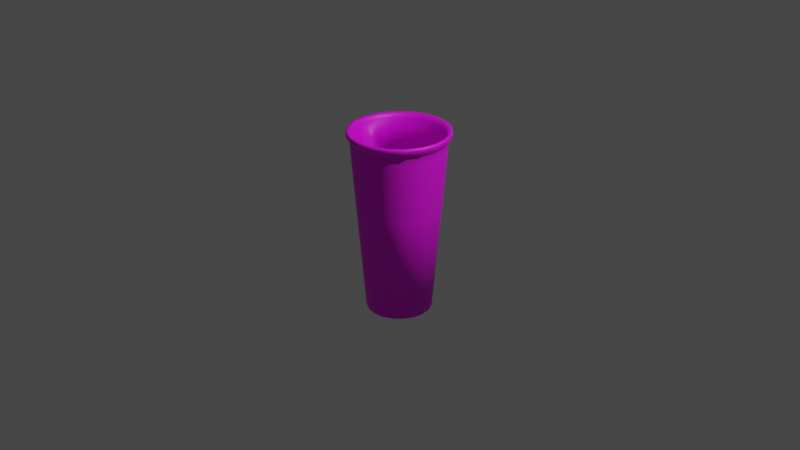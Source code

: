 # Source: cup.blend  (saved by Blender 3.5.10; exported with 4.5.12 LTS)
import bpy
from mathutils import Matrix  # noqa: F401  (used for matrix-valued properties, if any)

bpy.ops.wm.read_factory_settings(use_empty=True)
scene = bpy.context.scene
scene.name = 'Scene'

# ---- collections
col_collection = bpy.data.collections.new('Collection'); scene.collection.children.link(col_collection)

# ---- images (referenced by path relative to the original .blend; pixels are not part of the script)
import os
ASSET_DIR = os.environ.get("B2B_ASSET_DIR", "")  # directory of the original .blend (textures are referenced by path, not embedded)
HERE = os.path.dirname(os.path.abspath(__file__))  # packed textures are extracted next to this script under _unpacked/

def load_image(name, relpath, width, height, colorspace="sRGB"):
    """Load a texture the original file referenced (path relative to the .blend, or extracted next to this script)."""
    p = next((c for c in (os.path.join(HERE, relpath), os.path.join(ASSET_DIR, relpath)) if relpath and os.path.exists(c)), "")
    if p:
        img = bpy.data.images.load(p, check_existing=True)
        img.name = name
    else:  # same state as the original file: an image datablock whose file is absent (Cycles renders it pink)
        img = bpy.data.images.new(name, width, height)
        img.source = "FILE"
        img.filepath = "//" + (relpath or name)
    img.colorspace_settings.name = colorspace
    return img
img_srpepper_png = load_image('srPepper.png', 'Web-S2/Img/srPepper.png', 1024, 1024, 'sRGB')

# ---- materials (node trees are filled in below, after node groups)
mat_material_001 = bpy.data.materials.new('Material.001')
mat_material_001.use_transparent_shadow = False
mat_material_002 = bpy.data.materials.new('Material.002')
mat_material_002.use_transparent_shadow = False

# ---- material node trees
mat_material_001.use_nodes = True; mat_material_001.node_tree.nodes.clear()
_N = mat_material_001.node_tree.nodes; _L = mat_material_001.node_tree.links
n0 = _N.new('ShaderNodeBsdfPrincipled'); n0.name = 'Principled BSDF'; n0.location = (10, 300)
n0.distribution = 'GGX'
n0.subsurface_method = 'RANDOM_WALK_SKIN'
n0.inputs[2].default_value = 0.7364
n0.inputs[3].default_value = 1.45
n0.inputs[27].default_value = (0.0, 0.0, 0.0, 1.0)
n0.inputs[28].default_value = 1.0
n1 = _N.new('ShaderNodeOutputMaterial'); n1.name = 'Material Output'; n1.location = (300, 300)
n2 = _N.new('ShaderNodeTexImage'); n2.name = 'Image Texture'; n2.location = (-280, 280)
n2.image = img_srpepper_png
_L.new(n0.outputs[0], n1.inputs[0])
_L.new(n2.outputs[0], n0.inputs[0])
n1.is_active_output = True
mat_material_002.use_nodes = True; mat_material_002.node_tree.nodes.clear()
_N = mat_material_002.node_tree.nodes; _L = mat_material_002.node_tree.links
n0 = _N.new('ShaderNodeBsdfPrincipled'); n0.name = 'Principled BSDF'; n0.location = (10, 300)
n0.distribution = 'GGX'
n0.subsurface_method = 'RANDOM_WALK_SKIN'
n0.inputs[3].default_value = 1.45
n0.inputs[27].default_value = (0.0, 0.0, 0.0, 1.0)
n0.inputs[28].default_value = 1.0
n1 = _N.new('ShaderNodeOutputMaterial'); n1.name = 'Material Output'; n1.location = (300, 300)
n2 = _N.new('ShaderNodeTexImage'); n2.name = 'Image Texture'; n2.location = (-280, 280)
n2.image = img_srpepper_png
_L.new(n0.outputs[0], n1.inputs[0])
_L.new(n2.outputs[0], n0.inputs[0])
n1.is_active_output = True

# ---- world
world_world = bpy.data.worlds.new('World'); scene.world = world_world
world_world.use_nodes = True; world_world.node_tree.nodes.clear()
_N = world_world.node_tree.nodes; _L = world_world.node_tree.links
n0 = _N.new('ShaderNodeOutputWorld'); n0.name = 'World Output'; n0.location = (300, 300)
n1 = _N.new('ShaderNodeBackground'); n1.name = 'Background'; n1.location = (10, 300)
n1.inputs[0].default_value = (0.05088, 0.05088, 0.05088, 1.0)
_L.new(n1.outputs[0], n0.inputs[0])
n0.is_active_output = True
world_world.color = (0.05088, 0.05088, 0.05088)
world_world.use_sun_shadow = False
world_world.sun_shadow_jitter_overblur = 0.0

# ---- cameras
cam_camera = bpy.data.cameras.new('Camera')
cam_camera.clip_end = 100.0
cam_camera.ortho_scale = 7.314

# ---- lights
light_light = bpy.data.lights.new('Light', 'POINT')
light_light.transmission_factor = 0.0
light_light.energy = 1000.0
light_light.shadow_soft_size = 0.1
light_light.shadow_maximum_resolution = 0.006
light_light.use_absolute_resolution = True

# ---- meshes
me_plane = bpy.data.meshes.new('Plane')
me_plane.from_pydata([(0.0, 0.6191, 0.0), (0.4652, 0.7185, 3.076e-10), (0.4947, 0.7474, 0.0), (0.5244, 0.7471, 0.0), (0.5275, 0.7275, 0.0), (0.5208, 0.7061, 0.0), (0.495, 0.6793, 0.0), (0.4878, 0.6642, 0.0), (0.4834, 0.6127, 0.0), (0.4801, 0.5696, 0.0), (0.4359, 0.1363, 0.0), (0.3439, -0.7574, 0.0), (0.0, -0.8491, 0.0), (0.0, 0.6191, 0.0), (0.4424, 0.7185, -0.1437), (0.4705, 0.7474, -0.1529), (0.4987, 0.7471, -0.162), (0.5017, 0.7275, -0.163), (0.4953, 0.7061, -0.1609), (0.4707, 0.6793, -0.1529), (0.4639, 0.6642, -0.1507), (0.4597, 0.6127, -0.1494), (0.4566, 0.5696, -0.1484), (0.4145, 0.1363, -0.1347), (0.327, -0.7574, -0.1063), (0.0, -0.8491, 0.0), (0.0, 0.6191, 0.0), (0.3763, 0.7185, -0.2734), (0.4002, 0.7474, -0.2908), (0.4243, 0.7471, -0.3082), (0.4268, 0.7275, -0.3101), (0.4213, 0.7061, -0.3061), (0.4004, 0.6793, -0.2909), (0.3946, 0.6642, -0.2867), (0.3911, 0.6127, -0.2841), (0.3884, 0.5696, -0.2822), (0.3526, 0.1363, -0.2562), (0.2782, -0.7574, -0.2021), (0.0, -0.8491, 0.0), (0.0, 0.6191, 0.0), (0.2734, 0.7185, -0.3763), (0.2908, 0.7474, -0.4002), (0.3082, 0.7471, -0.4243), (0.3101, 0.7275, -0.4268), (0.3061, 0.7061, -0.4213), (0.2909, 0.6793, -0.4004), (0.2867, 0.6642, -0.3946), (0.2841, 0.6127, -0.3911), (0.2822, 0.5696, -0.3884), (0.2562, 0.1363, -0.3526), (0.2021, -0.7574, -0.2782), (0.0, -0.8491, 0.0), (0.0, 0.6191, 0.0), (0.1437, 0.7185, -0.4424), (0.1529, 0.7474, -0.4705), (0.162, 0.7471, -0.4987), (0.163, 0.7275, -0.5017), (0.1609, 0.7061, -0.4953), (0.1529, 0.6793, -0.4707), (0.1507, 0.6642, -0.4639), (0.1494, 0.6127, -0.4597), (0.1484, 0.5696, -0.4566), (0.1347, 0.1363, -0.4145), (0.1063, -0.7574, -0.327), (0.0, -0.8491, 0.0), (0.0, 0.6191, 0.0), (-1.97e-08, 0.7185, -0.4652), (-2.162e-08, 0.7474, -0.4947), (-2.292e-08, 0.7471, -0.5244), (-2.306e-08, 0.7275, -0.5275), (-2.276e-08, 0.7061, -0.5208), (-2.164e-08, 0.6793, -0.495), (-2.132e-08, 0.6642, -0.4878), (-2.113e-08, 0.6127, -0.4834), (-2.099e-08, 0.5696, -0.4801), (-1.905e-08, 0.1363, -0.4359), (-1.503e-08, -0.7574, -0.3439), (0.0, -0.8491, 0.0), (0.0, 0.6191, 0.0), (-0.1437, 0.7185, -0.4424), (-0.1529, 0.7474, -0.4705), (-0.162, 0.7471, -0.4987), (-0.163, 0.7275, -0.5017), (-0.1609, 0.7061, -0.4953), (-0.1529, 0.6793, -0.4707), (-0.1507, 0.6642, -0.4639), (-0.1494, 0.6127, -0.4597), (-0.1484, 0.5696, -0.4566), (-0.1347, 0.1363, -0.4145), (-0.1063, -0.7574, -0.327), (0.0, -0.8491, 0.0), (0.0, 0.6191, 0.0), (-0.2734, 0.7185, -0.3763), (-0.2908, 0.7474, -0.4002), (-0.3082, 0.7471, -0.4243), (-0.3101, 0.7275, -0.4268), (-0.3061, 0.7061, -0.4213), (-0.2909, 0.6793, -0.4004), (-0.2867, 0.6642, -0.3946), (-0.2841, 0.6127, -0.3911), (-0.2822, 0.5696, -0.3884), (-0.2562, 0.1363, -0.3526), (-0.2021, -0.7574, -0.2782), (0.0, -0.8491, 0.0), (0.0, 0.6191, 0.0), (-0.3763, 0.7185, -0.2734), (-0.4002, 0.7474, -0.2908), (-0.4243, 0.7471, -0.3082), (-0.4268, 0.7275, -0.3101), (-0.4213, 0.7061, -0.3061), (-0.4004, 0.6793, -0.2909), (-0.3946, 0.6642, -0.2867), (-0.3911, 0.6127, -0.2841), (-0.3884, 0.5696, -0.2822), (-0.3526, 0.1363, -0.2562), (-0.2782, -0.7574, -0.2021), (0.0, -0.8491, 0.0), (-0.4424, 0.7185, -0.1437), (-0.4705, 0.7474, -0.1529), (-0.4987, 0.7471, -0.162), (-0.5017, 0.7275, -0.163), (-0.4953, 0.7061, -0.1609), (-0.4707, 0.6793, -0.1529), (-0.4639, 0.6642, -0.1507), (-0.4597, 0.6127, -0.1494), (-0.4566, 0.5696, -0.1484), (-0.4145, 0.1363, -0.1347), (-0.327, -0.7574, -0.1063), (0.3112, -0.7574, -4.808e-11), (-0.4652, 0.7185, 4.097e-08), (-0.4947, 0.7474, 4.325e-08), (-0.5244, 0.7471, 4.584e-08), (-0.5275, 0.7275, 4.612e-08), (-0.5208, 0.7061, 4.553e-08), (-0.495, 0.6793, 4.327e-08), (-0.4878, 0.6642, 4.264e-08), (-0.4834, 0.6127, 4.226e-08), (-0.4801, 0.5696, 4.198e-08), (-0.4359, 0.1363, 3.81e-08), (-0.3439, -0.7574, 3.006e-08), (0.296, -0.7574, -0.09618), (-0.4424, 0.7185, 0.1437), (-0.4705, 0.7474, 0.1529), (-0.4987, 0.7471, 0.162), (-0.5017, 0.7275, 0.163), (-0.4953, 0.7061, 0.1609), (-0.4707, 0.6793, 0.1529), (-0.4639, 0.6642, 0.1507), (-0.4597, 0.6127, 0.1494), (-0.4566, 0.5696, 0.1484), (-0.4145, 0.1363, 0.1347), (-0.327, -0.7574, 0.1063), (0.2518, -0.7574, -0.1829), (-0.3763, 0.7185, 0.2734), (-0.4002, 0.7474, 0.2908), (-0.4243, 0.7471, 0.3082), (-0.4268, 0.7275, 0.3101), (-0.4213, 0.7061, 0.3061), (-0.4004, 0.6793, 0.2909), (-0.3946, 0.6642, 0.2867), (-0.3911, 0.6127, 0.2841), (-0.3884, 0.5696, 0.2822), (-0.3526, 0.1363, 0.2562), (-0.2782, -0.7574, 0.2021), (0.1829, -0.7574, -0.2518), (-0.2734, 0.7185, 0.3763), (-0.2908, 0.7474, 0.4002), (-0.3082, 0.7471, 0.4243), (-0.3101, 0.7275, 0.4268), (-0.3061, 0.7061, 0.4213), (-0.2909, 0.6793, 0.4004), (-0.2867, 0.6642, 0.3946), (-0.2841, 0.6127, 0.3911), (-0.2822, 0.5696, 0.3884), (-0.2562, 0.1363, 0.3526), (-0.2021, -0.7574, 0.2782), (0.09618, -0.7574, -0.296), (-0.1437, 0.7185, 0.4424), (-0.1529, 0.7474, 0.4705), (-0.162, 0.7471, 0.4987), (-0.163, 0.7275, 0.5017), (-0.1609, 0.7061, 0.4953), (-0.1529, 0.6793, 0.4707), (-0.1507, 0.6642, 0.4639), (-0.1494, 0.6127, 0.4597), (-0.1484, 0.5696, 0.4566), (-0.1347, 0.1363, 0.4145), (-0.1063, -0.7574, 0.327), (-1.295e-08, -0.7574, -0.3112), (6.179e-09, 0.7185, 0.4652), (5.899e-09, 0.7474, 0.4947), (6.253e-09, 0.7471, 0.5244), (6.291e-09, 0.7275, 0.5275), (6.21e-09, 0.7061, 0.5208), (5.902e-09, 0.6793, 0.495), (5.817e-09, 0.6642, 0.4878), (5.764e-09, 0.6127, 0.4834), (5.726e-09, 0.5696, 0.4801), (5.198e-09, 0.1363, 0.4359), (4.1e-09, -0.7574, 0.3439), (-0.09618, -0.7574, -0.296), (0.1437, 0.7185, 0.4424), (0.1529, 0.7474, 0.4705), (0.162, 0.7471, 0.4987), (0.163, 0.7275, 0.5017), (0.1609, 0.7061, 0.4953), (0.1529, 0.6793, 0.4707), (0.1507, 0.6642, 0.4639), (0.1494, 0.6127, 0.4597), (0.1484, 0.5696, 0.4566), (0.1347, 0.1363, 0.4145), (0.1063, -0.7574, 0.327), (-0.1829, -0.7574, -0.2518), (-0.09618, -0.7574, 0.296), (-0.1829, -0.7574, 0.2518), (0.2734, 0.7185, 0.3763), (0.2908, 0.7474, 0.4002), (0.3082, 0.7471, 0.4243), (0.3101, 0.7275, 0.4268), (0.3061, 0.7061, 0.4213), (0.2909, 0.6793, 0.4004), (0.2867, 0.6642, 0.3946), (0.2841, 0.6127, 0.3911), (0.2822, 0.5696, 0.3884), (0.2562, 0.1363, 0.3526), (0.2021, -0.7574, 0.2782), (0.296, -0.7574, 0.09618), (-0.2518, -0.7574, -0.1829), (-0.2518, -0.7574, 0.1829), (-0.296, -0.7574, 0.09618), (0.3763, 0.7185, 0.2734), (0.4002, 0.7474, 0.2908), (0.4243, 0.7471, 0.3082), (0.4268, 0.7275, 0.3101), (0.4213, 0.7061, 0.3061), (0.4004, 0.6793, 0.2909), (0.3946, 0.6642, 0.2867), (0.3911, 0.6127, 0.2841), (0.3884, 0.5696, 0.2822), (0.3526, 0.1363, 0.2562), (0.2782, -0.7574, 0.2021), (0.2518, -0.7574, 0.1829), (-0.296, -0.7574, -0.09618), (0.1829, -0.7574, 0.2518), (0.4424, 0.7185, 0.1437), (0.4705, 0.7474, 0.1529), (0.4987, 0.7471, 0.162), (0.5017, 0.7275, 0.163), (0.4953, 0.7061, 0.1609), (0.4707, 0.6793, 0.1529), (0.4639, 0.6642, 0.1507), (0.4597, 0.6127, 0.1494), (0.4566, 0.5696, 0.1484), (0.4145, 0.1363, 0.1347), (0.327, -0.7574, 0.1063), (0.09618, -0.7574, 0.296), (-0.3112, -0.7574, 2.716e-08), (4.368e-09, -0.7574, 0.3112), (0.2827, -0.7038, -2.973e-09), (0.2689, -0.7038, -0.08736), (0.2287, -0.7038, -0.1662), (0.1662, -0.7038, -0.2287), (0.08736, -0.7038, -0.2689), (-1.1e-08, -0.7038, -0.2827), (-0.08736, -0.7038, -0.2689), (-0.1662, -0.7038, -0.2287), (-0.08736, -0.7038, 0.2689), (-0.1662, -0.7038, 0.2287), (0.2689, -0.7038, 0.08736), (-0.2287, -0.7038, -0.1662), (-0.2287, -0.7038, 0.1662), (-0.2689, -0.7038, 0.08736), (0.2287, -0.7038, 0.1662), (-0.2689, -0.7038, -0.08736), (0.1662, -0.7038, 0.2287), (0.08736, -0.7038, 0.2689), (-0.2827, -0.7038, 2.174e-08), (4.733e-09, -0.7038, 0.2827), (0.2827, -0.7038, -2.973e-09), (0.2689, -0.7038, -0.08736), (0.2287, -0.7038, -0.1662), (0.1662, -0.7038, -0.2287), (0.08736, -0.7038, -0.2689), (-1.1e-08, -0.7038, -0.2827), (-0.08736, -0.7038, -0.2689), (-0.1662, -0.7038, -0.2287), (-0.08736, -0.7038, 0.2689), (-0.1662, -0.7038, 0.2287), (0.2689, -0.7038, 0.08736), (-0.2287, -0.7038, -0.1662), (-0.2287, -0.7038, 0.1662), (-0.2689, -0.7038, 0.08736), (0.2287, -0.7038, 0.1662), (-0.2689, -0.7038, -0.08736), (0.1662, -0.7038, 0.2287), (0.08736, -0.7038, 0.2689), (-0.2827, -0.7038, 2.174e-08), (4.733e-09, -0.7038, 0.2827), (0.1233, -0.7038, 9.167e-10), (0.1172, -0.7038, -0.03809), (0.09972, -0.7038, -0.07245), (0.07245, -0.7038, -0.09972), (0.03809, -0.7038, -0.1172), (1.57e-09, -0.7038, -0.1233), (-0.03809, -0.7038, -0.1172), (-0.07245, -0.7038, -0.09972), (-0.03809, -0.7038, 0.1172), (-0.07245, -0.7038, 0.09972), (0.1172, -0.7038, 0.03809), (-0.09972, -0.7038, -0.07245), (-0.09972, -0.7038, 0.07245), (-0.1172, -0.7038, 0.03809), (0.09972, -0.7038, 0.07245), (-0.1172, -0.7038, -0.03809), (0.07245, -0.7038, 0.09972), (0.03809, -0.7038, 0.1172), (-0.1233, -0.7038, 1.169e-08), (8.428e-09, -0.7038, 0.1233), (1.346e-08, -0.7038, 8.196e-09), (0.4231, 0.4799, 1.195e-08), (0.4023, 0.4799, -0.1307), (0.3423, 0.4799, -0.2487), (0.2487, 0.4799, -0.3423), (0.1307, 0.4799, -0.4023), (-1.63e-08, 0.4799, -0.4231), (-0.1307, 0.4799, -0.4023), (-0.2487, 0.4799, -0.3423), (-0.3423, 0.4799, -0.2487), (-0.4023, 0.4799, -0.1307), (-0.4231, 0.4799, 4.894e-08), (-0.4023, 0.4799, 0.1307), (-0.3423, 0.4799, 0.2487), (-0.2487, 0.4799, 0.3423), (-0.1307, 0.4799, 0.4023), (7.239e-09, 0.4799, 0.4231), (0.1307, 0.4799, 0.4023), (0.2487, 0.4799, 0.3423), (0.3423, 0.4799, 0.2487), (0.4023, 0.4799, 0.1307), (0.4231, 0.4799, 1.195e-08), (0.4023, 0.4799, -0.1307), (0.3423, 0.4799, -0.2487), (0.2487, 0.4799, -0.3423), (0.1307, 0.4799, -0.4023), (-1.63e-08, 0.4799, -0.4231), (-0.1307, 0.4799, -0.4023), (-0.2487, 0.4799, -0.3423), (-0.3423, 0.4799, -0.2487), (-0.4023, 0.4799, -0.1307), (-0.4231, 0.4799, 4.894e-08), (-0.4023, 0.4799, 0.1307), (-0.3423, 0.4799, 0.2487), (-0.2487, 0.4799, 0.3423), (-0.1307, 0.4799, 0.4023), (7.239e-09, 0.4799, 0.4231), (0.1307, 0.4799, 0.4023), (0.2487, 0.4799, 0.3423), (0.3423, 0.4799, 0.2487), (0.4023, 0.4799, 0.1307), (0.3749, 0.1653, 3.034e-08), (0.3565, 0.1653, -0.1158), (0.3033, 0.1653, -0.2203), (0.2203, 0.1653, -0.3033), (0.1158, 0.1653, -0.3565), (-1.291e-08, 0.1653, -0.3749), (-0.1158, 0.1653, -0.3565), (-0.2203, 0.1653, -0.3033), (-0.3033, 0.1653, -0.2203), (-0.3565, 0.1653, -0.1158), (-0.3749, 0.1653, 6.311e-08), (-0.3565, 0.1653, 0.1158), (-0.3033, 0.1653, 0.2203), (-0.2203, 0.1653, 0.3033), (-0.1158, 0.1653, 0.3565), (7.942e-09, 0.1653, 0.3749), (0.1158, 0.1653, 0.3565), (0.2203, 0.1653, 0.3033), (0.3033, 0.1653, 0.2203), (0.3565, 0.1653, 0.1158), (0.3482, -0.2811, 5.556e-08), (0.3311, -0.2811, -0.1076), (0.2817, -0.2811, -0.2046), (0.2046, -0.2811, -0.2817), (0.1076, -0.2811, -0.3311), (-1.061e-08, -0.2811, -0.3482), (-0.1076, -0.2811, -0.3311), (-0.2046, -0.2811, -0.2817), (-0.2817, -0.2811, -0.2046), (-0.3311, -0.2811, -0.1076), (-0.3482, -0.2811, 8.599e-08), (-0.3311, -0.2811, 0.1076), (-0.2817, -0.2811, 0.2046), (-0.2046, -0.2811, 0.2817), (-0.1076, -0.2811, 0.3311), (8.756e-09, -0.2811, 0.3482), (0.1076, -0.2811, 0.3311), (0.2046, -0.2811, 0.2817), (0.2817, -0.2811, 0.2046), (0.3311, -0.2811, 0.1076), (0.2924, -0.5949, 7.5e-08), (0.2781, -0.5949, -0.09036), (0.2366, -0.5949, -0.1719), (0.1719, -0.5949, -0.2366), (0.09036, -0.5949, -0.2781), (-5.336e-09, -0.5949, -0.2924), (-0.09036, -0.5949, -0.2781), (-0.1719, -0.5949, -0.2366), (-0.2366, -0.5949, -0.1719), (-0.2781, -0.5949, -0.09036), (-0.2924, -0.5949, 1.006e-07), (-0.2781, -0.5949, 0.09036), (-0.2366, -0.5949, 0.1719), (-0.1719, -0.5949, 0.2366), (-0.09036, -0.5949, 0.2781), (1.093e-08, -0.5949, 0.2924), (0.09036, -0.5949, 0.2781), (0.1719, -0.5949, 0.2366), (0.2366, -0.5949, 0.1719), (0.2781, -0.5949, 0.09036), (0.252, -0.6607, -0.03122), (0.2394, -0.6607, -0.1105), (0.203, -0.6607, -0.182), (0.1462, -0.6607, -0.2388), (0.07468, -0.6607, -0.2753), (-0.00461, -0.6607, -0.2878), (-0.0839, -0.6607, -0.2753), (-0.1554, -0.6607, -0.2388), (-0.2122, -0.6607, -0.182), (-0.2487, -0.6607, -0.1105), (-0.2612, -0.6607, -0.03122), (-0.2487, -0.6607, 0.04808), (-0.2122, -0.6607, 0.1196), (-0.1554, -0.6607, 0.1764), (-0.0839, -0.6607, 0.2128), (-0.00461, -0.6607, 0.2254), (0.07468, -0.6607, 0.2128), (0.1462, -0.6607, 0.1764), (0.203, -0.6607, 0.1196), (0.2394, -0.6607, 0.04808), (0.1716, -0.6607, -0.03122), (0.163, -0.6607, -0.08566), (0.1379, -0.6607, -0.1348), (0.09895, -0.6607, -0.1738), (0.04983, -0.6607, -0.1988), (-0.00461, -0.6607, -0.2074), (-0.05905, -0.6607, -0.1988), (-0.1082, -0.6607, -0.1738), (-0.1471, -0.6607, -0.1348), (-0.1722, -0.6607, -0.08566), (-0.1808, -0.6607, -0.03122), (-0.1722, -0.6607, 0.02323), (-0.1471, -0.6607, 0.07234), (-0.1082, -0.6607, 0.1113), (-0.05905, -0.6607, 0.1363), (-0.00461, -0.6607, 0.145), (0.04983, -0.6607, 0.1363), (0.09895, -0.6607, 0.1113), (0.1379, -0.6607, 0.07234), (0.163, -0.6607, 0.02323), (-0.00461, -0.6607, -0.03122)], [], [(0, 12, 25, 13), (13, 25, 38, 26), (26, 38, 51, 39), (39, 51, 64, 52), (52, 64, 77, 65), (65, 77, 90, 78), (78, 90, 103, 91), (91, 103, 116, 104), (24, 37, 152, 140), (127, 139, 256, 242), (225, 240, 241, 243), (63, 76, 188, 176), (163, 175, 214, 228), (102, 115, 227, 212), (199, 211, 255, 257), (37, 50, 164, 152), (139, 151, 229, 256), (240, 254, 226, 241), (175, 187, 213, 214), (76, 89, 200, 188), (2, 1, 14, 15), (15, 14, 27, 28), (28, 27, 40, 41), (41, 40, 53, 54), (54, 53, 66, 67), (67, 66, 79, 80), (80, 79, 92, 93), (93, 92, 105, 106), (106, 105, 117, 118), (118, 117, 129, 130), (130, 129, 141, 142), (142, 141, 153, 154), (154, 153, 165, 166), (166, 165, 177, 178), (178, 177, 189, 190), (190, 189, 201, 202), (202, 201, 215, 216), (216, 215, 230, 231), (231, 230, 244, 245), (245, 244, 1, 2), (3, 2, 15, 16), (16, 15, 28, 29), (29, 28, 41, 42), (42, 41, 54, 55), (55, 54, 67, 68), (68, 67, 80, 81), (81, 80, 93, 94), (94, 93, 106, 107), (107, 106, 118, 119), (119, 118, 130, 131), (131, 130, 142, 143), (143, 142, 154, 155), (155, 154, 166, 167), (167, 166, 178, 179), (179, 178, 190, 191), (191, 190, 202, 203), (203, 202, 216, 217), (217, 216, 231, 232), (232, 231, 245, 246), (246, 245, 2, 3), (4, 3, 16, 17), (17, 16, 29, 30), (30, 29, 42, 43), (43, 42, 55, 56), (56, 55, 68, 69), (69, 68, 81, 82), (82, 81, 94, 95), (95, 94, 107, 108), (108, 107, 119, 120), (120, 119, 131, 132), (132, 131, 143, 144), (144, 143, 155, 156), (156, 155, 167, 168), (168, 167, 179, 180), (180, 179, 191, 192), (192, 191, 203, 204), (204, 203, 217, 218), (218, 217, 232, 233), (233, 232, 246, 247), (247, 246, 3, 4), (5, 4, 17, 18), (18, 17, 30, 31), (31, 30, 43, 44), (44, 43, 56, 57), (57, 56, 69, 70), (70, 69, 82, 83), (83, 82, 95, 96), (96, 95, 108, 109), (109, 108, 120, 121), (121, 120, 132, 133), (133, 132, 144, 145), (145, 144, 156, 157), (157, 156, 168, 169), (169, 168, 180, 181), (181, 180, 192, 193), (193, 192, 204, 205), (205, 204, 218, 219), (219, 218, 233, 234), (234, 233, 247, 248), (248, 247, 4, 5), (6, 5, 18, 19), (19, 18, 31, 32), (32, 31, 44, 45), (45, 44, 57, 58), (58, 57, 70, 71), (71, 70, 83, 84), (84, 83, 96, 97), (97, 96, 109, 110), (110, 109, 121, 122), (122, 121, 133, 134), (134, 133, 145, 146), (146, 145, 157, 158), (158, 157, 169, 170), (170, 169, 181, 182), (182, 181, 193, 194), (194, 193, 205, 206), (206, 205, 219, 220), (220, 219, 234, 235), (235, 234, 248, 249), (249, 248, 5, 6), (7, 6, 19, 20), (20, 19, 32, 33), (33, 32, 45, 46), (46, 45, 58, 59), (59, 58, 71, 72), (72, 71, 84, 85), (85, 84, 97, 98), (98, 97, 110, 111), (111, 110, 122, 123), (123, 122, 134, 135), (135, 134, 146, 147), (147, 146, 158, 159), (159, 158, 170, 171), (171, 170, 182, 183), (183, 182, 194, 195), (195, 194, 206, 207), (207, 206, 220, 221), (221, 220, 235, 236), (236, 235, 249, 250), (250, 249, 6, 7), (8, 7, 20, 21), (21, 20, 33, 34), (34, 33, 46, 47), (47, 46, 59, 60), (60, 59, 72, 73), (73, 72, 85, 86), (86, 85, 98, 99), (99, 98, 111, 112), (112, 111, 123, 124), (124, 123, 135, 136), (136, 135, 147, 148), (148, 147, 159, 160), (160, 159, 171, 172), (172, 171, 183, 184), (184, 183, 195, 196), (196, 195, 207, 208), (208, 207, 221, 222), (222, 221, 236, 237), (237, 236, 250, 251), (251, 250, 7, 8), (9, 8, 21, 22), (22, 21, 34, 35), (35, 34, 47, 48), (48, 47, 60, 61), (61, 60, 73, 74), (74, 73, 86, 87), (87, 86, 99, 100), (100, 99, 112, 113), (113, 112, 124, 125), (125, 124, 136, 137), (137, 136, 148, 149), (149, 148, 160, 161), (161, 160, 172, 173), (173, 172, 184, 185), (185, 184, 196, 197), (197, 196, 208, 209), (209, 208, 222, 223), (223, 222, 237, 238), (238, 237, 251, 252), (252, 251, 8, 9), (10, 9, 22, 23), (23, 22, 35, 36), (36, 35, 48, 49), (49, 48, 61, 62), (62, 61, 74, 75), (75, 74, 87, 88), (88, 87, 100, 101), (101, 100, 113, 114), (114, 113, 125, 126), (126, 125, 137, 138), (138, 137, 149, 150), (150, 149, 161, 162), (162, 161, 173, 174), (174, 173, 185, 186), (186, 185, 197, 198), (198, 197, 209, 210), (210, 209, 223, 224), (224, 223, 238, 239), (239, 238, 252, 253), (253, 252, 9, 10), (11, 10, 23, 24), (24, 23, 36, 37), (37, 36, 49, 50), (50, 49, 62, 63), (63, 62, 75, 76), (76, 75, 88, 89), (89, 88, 101, 102), (102, 101, 114, 115), (115, 114, 126, 127), (127, 126, 138, 139), (139, 138, 150, 151), (151, 150, 162, 163), (163, 162, 174, 175), (175, 174, 186, 187), (187, 186, 198, 199), (199, 198, 210, 211), (211, 210, 224, 225), (225, 224, 239, 240), (240, 239, 253, 254), (254, 253, 10, 11), (187, 199, 257, 213), (89, 102, 212, 200), (254, 11, 128, 226), (151, 163, 228, 229), (50, 63, 176, 164), (211, 225, 243, 255), (115, 127, 242, 227), (11, 24, 140, 128), (176, 188, 263, 262), (242, 256, 276, 273), (200, 212, 265, 264), (226, 128, 258, 268), (214, 213, 266, 267), (227, 242, 273, 269), (243, 241, 272, 274), (164, 176, 262, 261), (256, 229, 271, 276), (212, 227, 269, 265), (228, 214, 267, 270), (229, 228, 270, 271), (213, 257, 277, 266), (128, 140, 259, 258), (257, 255, 275, 277), (140, 152, 260, 259), (255, 243, 274, 275), (152, 164, 261, 260), (188, 200, 264, 263), (241, 226, 268, 272), (258, 259, 279, 278), (265, 269, 289, 285), (275, 274, 294, 295), (260, 261, 281, 280), (273, 276, 296, 293), (272, 268, 288, 292), (262, 263, 283, 282), (271, 270, 290, 291), (264, 265, 285, 284), (267, 266, 286, 287), (269, 273, 293, 289), (277, 275, 295, 297), (259, 260, 280, 279), (276, 271, 291, 296), (274, 272, 292, 294), (261, 262, 282, 281), (270, 267, 287, 290), (268, 258, 278, 288), (263, 264, 284, 283), (266, 277, 297, 286), (297, 295, 315, 317), (279, 280, 300, 299), (296, 291, 311, 316), (294, 292, 312, 314), (281, 282, 302, 301), (290, 287, 307, 310), (288, 278, 298, 308), (283, 284, 304, 303), (286, 297, 317, 306), (278, 279, 299, 298), (285, 289, 309, 305), (295, 294, 314, 315), (280, 281, 301, 300), (293, 296, 316, 313), (292, 288, 308, 312), (282, 283, 303, 302), (291, 290, 310, 311), (284, 285, 305, 304), (287, 286, 306, 307), (289, 293, 313, 309), (307, 306, 318), (309, 313, 318), (317, 315, 318), (299, 300, 318), (316, 311, 318), (314, 312, 318), (301, 302, 318), (310, 307, 318), (308, 298, 318), (303, 304, 318), (306, 317, 318), (298, 299, 318), (305, 309, 318), (315, 314, 318), (300, 301, 318), (313, 316, 318), (312, 308, 318), (302, 303, 318), (311, 310, 318), (304, 305, 318), (141, 129, 329, 330), (201, 189, 334, 335), (53, 40, 322, 323), (105, 92, 326, 327), (165, 153, 331, 332), (1, 244, 338, 319), (40, 27, 321, 322), (244, 230, 337, 338), (92, 79, 325, 326), (129, 117, 328, 329), (189, 177, 333, 334), (27, 14, 320, 321), (230, 215, 336, 337), (79, 66, 324, 325), (153, 141, 330, 331), (215, 201, 335, 336), (117, 105, 327, 328), (14, 1, 319, 320), (177, 165, 332, 333), (66, 53, 323, 324), (329, 328, 348, 349), (322, 321, 341, 342), (337, 336, 356, 357), (330, 329, 349, 350), (323, 322, 342, 343), (338, 337, 357, 358), (331, 330, 350, 351), (324, 323, 343, 344), (319, 338, 358, 339), (332, 331, 351, 352), (325, 324, 344, 345), (333, 332, 352, 353), (326, 325, 345, 346), (334, 333, 353, 354), (327, 326, 346, 347), (320, 319, 339, 340), (335, 334, 354, 355), (328, 327, 347, 348), (321, 320, 340, 341), (336, 335, 355, 356), (346, 345, 365, 366), (354, 353, 373, 374), (347, 346, 366, 367), (340, 339, 359, 360), (355, 354, 374, 375), (348, 347, 367, 368), (341, 340, 360, 361), (356, 355, 375, 376), (349, 348, 368, 369), (342, 341, 361, 362), (357, 356, 376, 377), (350, 349, 369, 370), (343, 342, 362, 363), (358, 357, 377, 378), (351, 350, 370, 371), (344, 343, 363, 364), (339, 358, 378, 359), (352, 351, 371, 372), (345, 344, 364, 365), (353, 352, 372, 373), (363, 362, 382, 383), (378, 377, 397, 398), (371, 370, 390, 391), (364, 363, 383, 384), (359, 378, 398, 379), (372, 371, 391, 392), (365, 364, 384, 385), (373, 372, 392, 393), (366, 365, 385, 386), (374, 373, 393, 394), (367, 366, 386, 387), (360, 359, 379, 380), (375, 374, 394, 395), (368, 367, 387, 388), (361, 360, 380, 381), (376, 375, 395, 396), (369, 368, 388, 389), (362, 361, 381, 382), (377, 376, 396, 397), (370, 369, 389, 390), (390, 389, 409, 410), (383, 382, 402, 403), (398, 397, 417, 418), (391, 390, 410, 411), (384, 383, 403, 404), (379, 398, 418, 399), (392, 391, 411, 412), (385, 384, 404, 405), (393, 392, 412, 413), (386, 385, 405, 406), (394, 393, 413, 414), (387, 386, 406, 407), (380, 379, 399, 400), (395, 394, 414, 415), (388, 387, 407, 408), (381, 380, 400, 401), (396, 395, 415, 416), (389, 388, 408, 409), (382, 381, 401, 402), (397, 396, 416, 417), (407, 406, 426, 427), (400, 399, 419, 420), (415, 414, 434, 435), (408, 407, 427, 428), (401, 400, 420, 421), (416, 415, 435, 436), (409, 408, 428, 429), (402, 401, 421, 422), (417, 416, 436, 437), (410, 409, 429, 430), (403, 402, 422, 423), (418, 417, 437, 438), (411, 410, 430, 431), (404, 403, 423, 424), (399, 418, 438, 419), (412, 411, 431, 432), (405, 404, 424, 425), (413, 412, 432, 433), (406, 405, 425, 426), (414, 413, 433, 434), (424, 423, 443, 444), (419, 438, 458, 439), (432, 431, 451, 452), (425, 424, 444, 445), (433, 432, 452, 453), (426, 425, 445, 446), (434, 433, 453, 454), (427, 426, 446, 447), (420, 419, 439, 440), (435, 434, 454, 455), (428, 427, 447, 448), (421, 420, 440, 441), (436, 435, 455, 456), (429, 428, 448, 449), (422, 421, 441, 442), (437, 436, 456, 457), (430, 429, 449, 450), (423, 422, 442, 443), (438, 437, 457, 458), (431, 430, 450, 451), (441, 440, 459), (456, 455, 459), (449, 448, 459), (442, 441, 459), (457, 456, 459), (450, 449, 459), (443, 442, 459), (458, 457, 459), (451, 450, 459), (444, 443, 459), (439, 458, 459), (452, 451, 459), (445, 444, 459), (453, 452, 459), (446, 445, 459), (454, 453, 459), (447, 446, 459), (440, 439, 459), (455, 454, 459), (448, 447, 459)])
me_plane.polygons.foreach_set('use_smooth', [True] * 468)
me_plane.polygons.foreach_set('material_index', [1, 1, 1, 1, 1, 1, 1, 1, 1, 1, 1, 1, 1, 1, 1, 1, 1, 1, 1, 1, 1, 1, 1, 1, 1, 1, 1, 1, 1, 1, 1, 1, 1, 1, 1, 1, 1, 1, 1, 1, 1, 1, 1, 1, 1, 1, 1, 1, 1, 1, 1, 1, 1, 1, 1, 1, 1, 1, 1, 1, 1, 1, 1, 1, 1, 1, 1, 1, 1, 1, 1, 1, 1, 1, 1, 1, 1, 1, 1, 1, 1, 1, 1, 1, 1, 1, 1, 1, 1, 1, 1, 1, 1, 1, 1, 1, 1, 1, 1, 1, 1, 1, 1, 1, 1, 1, 1, 1, 1, 1, 1, 1, 1, 1, 1, 1, 1, 1, 1, 1, 0, 0, 0, 0, 0, 0, 0, 0, 0, 0, 0, 0, 0, 0, 0, 0, 0, 0, 0, 0, 0, 0, 0, 0, 0, 0, 0, 0, 0, 0, 0, 0, 0, 0, 0, 0, 0, 0, 0, 0, 0, 0, 0, 0, 0, 0, 0, 0, 0, 0, 0, 0, 0, 0, 0, 0, 0, 0, 0, 0, 0, 0, 0, 0, 0, 0, 0, 0, 0, 0, 0, 0, 0, 0, 0, 0, 0, 0, 0, 0, 0, 0, 0, 0, 0, 0, 0, 0, 0, 0, 0, 0, 0, 0, 0, 0, 0, 0, 0, 0, 1, 1, 1, 1, 1, 1, 1, 1, 1, 1, 1, 1, 1, 1, 1, 1, 1, 1, 1, 1, 1, 1, 1, 1, 1, 1, 1, 1, 1, 1, 1, 1, 1, 1, 1, 1, 1, 1, 1, 1, 1, 1, 1, 1, 1, 1, 1, 1, 1, 1, 1, 1, 1, 1, 1, 1, 1, 1, 1, 1, 1, 1, 1, 1, 1, 1, 1, 1, 1, 1, 1, 1, 1, 1, 1, 1, 1, 1, 1, 1, 1, 1, 1, 1, 1, 1, 1, 1, 1, 1, 1, 1, 1, 1, 1, 1, 1, 1, 1, 1, 1, 1, 1, 1, 1, 1, 1, 1, 1, 1, 1, 1, 1, 1, 1, 1, 1, 1, 1, 1, 1, 1, 1, 1, 1, 1, 1, 1, 1, 1, 1, 1, 1, 1, 1, 1, 1, 1, 1, 1, 1, 1, 1, 1, 1, 1, 1, 1, 1, 1, 1, 1, 1, 1, 1, 1, 1, 1, 1, 1, 1, 1, 1, 1, 1, 1, 1, 1, 1, 1, 1, 1, 1, 1, 1, 1, 1, 1, 1, 1, 1, 1, 1, 1, 1, 1, 1, 1, 1, 1, 1, 1, 1, 1, 1, 1, 1, 1, 1, 1, 1, 1, 1, 1, 1, 1, 1, 1, 1, 1, 1, 1, 1, 1, 1, 1, 1, 1, 1, 1, 1, 1, 1, 1, 1, 1, 1, 1, 1, 1, 1, 1, 1, 1, 1, 1, 1, 1, 1, 1, 1, 1, 1, 1, 1, 1, 1, 1])
_uv = me_plane.uv_layers.new(name='UVMap')
_uv.uv.foreach_set('vector', [0.7875, 0.1774, 0.7875, 0.1774, 0.7875, 0.1774, 0.7875, 0.1774, 0.7875, 0.1774, 0.7875, 0.1774, 0.7875, 0.1774, 0.7875, 0.1774, 0.7875, 0.1774, 0.7875, 0.1774, 0.7875, 0.1774, 0.7875, 0.1774, 0.7875, 0.1774, 0.7875, 0.1774, 0.7875, 0.1774, 0.7875, 0.1774, 0.7875, 0.1774, 0.7875, 0.1774, 0.7875, 0.1774, 0.7875, 0.1774, 0.7875, 0.1774, 0.7875, 0.1774, 0.7875, 0.1774, 0.7875, 0.1774, 0.7875, 0.1774, 0.7875, 0.1774, 0.7875, 0.1774, 0.7875, 0.1774, 0.7875, 0.1774, 0.7875, 0.1774, 0.7875, 0.1774, 0.7875, 0.1774, 0.7875, 0.1774, 0.7875, 0.1774, 0.7875, 0.1774, 0.7875, 0.1774, 0.7875, 0.1774, 0.7875, 0.1774, 0.7875, 0.1774, 0.7875, 0.1774, 0.7875, 0.1774, 0.7875, 0.1774, 0.7875, 0.1774, 0.7875, 0.1774, 0.7875, 0.1774, 0.7875, 0.1774, 0.7875, 0.1774, 0.7875, 0.1774, 0.7875, 0.1774, 0.7875, 0.1774, 0.7875, 0.1774, 0.7875, 0.1774, 0.7875, 0.1774, 0.7875, 0.1774, 0.7875, 0.1774, 0.7875, 0.1774, 0.7875, 0.1774, 0.7875, 0.1774, 0.7875, 0.1774, 0.7875, 0.1774, 0.7875, 0.1774, 0.7875, 0.1774, 0.7875, 0.1774, 0.7875, 0.1774, 0.7875, 0.1774, 0.7875, 0.1774, 0.7875, 0.1774, 0.7875, 0.1774, 0.7875, 0.1774, 0.7875, 0.1774, 0.7875, 0.1774, 0.7875, 0.1774, 0.7875, 0.1774, 0.7875, 0.1774, 0.7875, 0.1774, 0.7875, 0.1774, 0.7875, 0.1774, 0.7875, 0.1774, 0.7875, 0.1774, 0.7875, 0.1774, 0.7875, 0.1774, 0.7875, 0.1774, 0.7875, 0.1774, 0.7875, 0.1774, 0.7875, 0.1774, 0.7875, 0.1774, 0.7875, 0.1774, 0.7875, 0.1774, 0.7875, 0.1774, 0.7875, 0.1774, 0.7875, 0.1774, 0.7875, 0.1774, 0.7875, 0.1774, 0.7875, 0.1774, 0.7875, 0.1774, 0.7875, 0.1774, 0.7875, 0.1774, 0.7875, 0.1774, 0.7875, 0.1774, 0.7875, 0.1774, 0.7875, 0.1774, 0.7875, 0.1774, 0.7875, 0.1774, 0.7875, 0.1774, 0.7875, 0.1774, 0.7875, 0.1774, 0.7875, 0.1774, 0.7875, 0.1774, 0.7875, 0.1774, 0.7875, 0.1774, 0.7875, 0.1774, 0.7875, 0.1774, 0.7875, 0.1774, 0.7875, 0.1774, 0.7875, 0.1774, 0.7875, 0.1774, 0.7875, 0.1774, 0.7875, 0.1774, 0.7875, 0.1774, 0.7875, 0.1774, 0.7875, 0.1774, 0.7875, 0.1774, 0.7875, 0.1774, 0.7875, 0.1774, 0.7875, 0.1774, 0.7875, 0.1774, 0.7875, 0.1774, 0.7875, 0.1774, 0.7875, 0.1774, 0.7875, 0.1774, 0.7875, 0.1774, 0.7875, 0.1774, 0.7875, 0.1774, 0.7875, 0.1774, 0.7875, 0.1774, 0.7875, 0.1774, 0.7875, 0.1774, 0.7875, 0.1774, 0.7875, 0.1774, 0.7875, 0.1774, 0.7875, 0.1774, 0.7875, 0.1774, 0.7875, 0.1774, 0.7875, 0.1774, 0.7875, 0.1774, 0.7875, 0.1774, 0.7875, 0.1774, 0.7875, 0.1774, 0.7875, 0.1774, 0.7875, 0.1774, 0.7875, 0.1774, 0.7875, 0.1774, 0.7875, 0.1774, 0.7875, 0.1774, 0.7875, 0.1774, 0.7875, 0.1774, 0.7875, 0.1774, 0.7875, 0.1774, 0.7875, 0.1774, 0.7875, 0.1774, 0.7875, 0.1774, 0.7875, 0.1774, 0.7875, 0.1774, 0.7875, 0.1774, 0.7875, 0.1774, 0.7875, 0.1774, 0.7875, 0.1774, 0.7875, 0.1774, 0.7875, 0.1774, 0.7875, 0.1774, 0.7875, 0.1774, 0.7875, 0.1774, 0.7875, 0.1774, 0.7875, 0.1774, 0.7875, 0.1774, 0.7875, 0.1774, 0.7875, 0.1774, 0.7875, 0.1774, 0.7875, 0.1774, 0.7875, 0.1774, 0.7875, 0.1774, 0.7875, 0.1774, 0.7875, 0.1774, 0.7875, 0.1774, 0.7875, 0.1774, 0.7875, 0.1774, 0.7875, 0.1774, 0.7875, 0.1774, 0.7875, 0.1774, 0.7875, 0.1774, 0.7875, 0.1774, 0.7875, 0.1774, 0.7875, 0.1774, 0.7875, 0.1774, 0.7875, 0.1774, 0.7875, 0.1774, 0.7875, 0.1774, 0.7875, 0.1774, 0.7875, 0.1774, 0.7875, 0.1774, 0.7875, 0.1774, 0.7875, 0.1774, 0.7875, 0.1774, 0.7875, 0.1774, 0.7875, 0.1774, 0.7875, 0.1774, 0.7875, 0.1774, 0.7875, 0.1774, 0.7875, 0.1774, 0.7875, 0.1774, 0.7875, 0.1774, 0.7875, 0.1774, 0.7875, 0.1774, 0.7875, 0.1774, 0.7875, 0.1774, 0.7875, 0.1774, 0.7875, 0.1774, 0.7875, 0.1774, 0.7875, 0.1774, 0.7875, 0.1774, 0.7875, 0.1774, 0.7875, 0.1774, 0.7875, 0.1774, 0.7875, 0.1774, 0.7875, 0.1774, 0.7875, 0.1774, 0.7875, 0.1774, 0.7875, 0.1774, 0.7875, 0.1774, 0.7875, 0.1774, 0.7875, 0.1774, 0.7875, 0.1774, 0.7875, 0.1774, 0.7875, 0.1774, 0.7875, 0.1774, 0.7875, 0.1774, 0.7875, 0.1774, 0.7875, 0.1774, 0.7875, 0.1774, 0.7875, 0.1774, 0.7875, 0.1774, 0.7875, 0.1774, 0.7875, 0.1774, 0.7875, 0.1774, 0.7875, 0.1774, 0.7875, 0.1774, 0.7875, 0.1774, 0.7875, 0.1774, 0.7875, 0.1774, 0.7875, 0.1774, 0.7875, 0.1774, 0.7875, 0.1774, 0.7875, 0.1774, 0.7875, 0.1774, 0.7875, 0.1774, 0.7875, 0.1774, 0.7875, 0.1774, 0.7875, 0.1774, 0.7875, 0.1774, 0.7875, 0.1774, 0.7875, 0.1774, 0.7875, 0.1774, 0.7875, 0.1774, 0.7875, 0.1774, 0.7875, 0.1774, 0.7875, 0.1774, 0.7875, 0.1774, 0.7875, 0.1774, 0.7875, 0.1774, 0.7875, 0.1774, 0.7875, 0.1774, 0.7875, 0.1774, 0.7875, 0.1774, 0.7875, 0.1774, 0.7875, 0.1774, 0.7875, 0.1774, 0.7875, 0.1774, 0.7875, 0.1774, 0.7875, 0.1774, 0.7875, 0.1774, 0.7875, 0.1774, 0.7875, 0.1774, 0.7875, 0.1774, 0.7875, 0.1774, 0.7875, 0.1774, 0.7875, 0.1774, 0.7875, 0.1774, 0.7875, 0.1774, 0.7875, 0.1774, 0.7875, 0.1774, 0.7875, 0.1774, 0.7875, 0.1774, 0.7875, 0.1774, 0.7875, 0.1774, 0.7875, 0.1774, 0.7875, 0.1774, 0.7875, 0.1774, 0.7875, 0.1774, 0.7875, 0.1774, 0.7875, 0.1774, 0.7875, 0.1774, 0.7875, 0.1774, 0.7875, 0.1774, 0.7875, 0.1774, 0.7875, 0.1774, 0.7875, 0.1774, 0.7875, 0.1774, 0.7875, 0.1774, 0.7875, 0.1774, 0.7875, 0.1774, 0.7875, 0.1774, 0.7875, 0.1774, 0.7875, 0.1774, 0.7875, 0.1774, 0.7875, 0.1774, 0.7875, 0.1774, 0.7875, 0.1774, 0.7875, 0.1774, 0.7875, 0.1774, 0.7875, 0.1774, 0.7875, 0.1774, 0.7875, 0.1774, 0.7875, 0.1774, 0.7875, 0.1774, 0.7875, 0.1774, 0.7875, 0.1774, 0.7875, 0.1774, 0.7875, 0.1774, 0.7875, 0.1774, 0.7875, 0.1774, 0.7875, 0.1774, 0.7875, 0.1774, 0.7875, 0.1774, 0.7875, 0.1774, 0.7875, 0.1774, 0.7875, 0.1774, 0.7875, 0.1774, 0.7875, 0.1774, 0.7875, 0.1774, 0.7875, 0.1774, 0.7875, 0.1774, 0.7875, 0.1774, 0.7875, 0.1774, 0.7875, 0.1774, 0.7875, 0.1774, 0.7875, 0.1774, 0.7875, 0.1774, 0.7875, 0.1774, 0.7875, 0.1774, 0.7875, 0.1774, 0.7875, 0.1774, 0.7875, 0.1774, 0.7875, 0.1774, 0.7875, 0.1774, 0.7875, 0.1774, 0.7875, 0.1774, 0.7875, 0.1774, 0.7875, 0.1774, 0.7875, 0.1774, 0.7875, 0.1774, 0.7875, 0.1774, 0.7875, 0.1774, 0.7875, 0.1774, 0.7875, 0.1774, 0.7875, 0.1774, 0.7875, 0.1774, 0.7875, 0.1774, 0.7875, 0.1774, 0.7875, 0.1774, 0.7875, 0.1774, 0.7875, 0.1774, 0.7875, 0.1774, 0.7875, 0.1774, 0.7875, 0.1774, 0.7875, 0.1774, 0.7875, 0.1774, 0.7875, 0.1774, 0.7875, 0.1774, 0.7875, 0.1774, 0.7875, 0.1774, 0.7875, 0.1774, 0.7875, 0.1774, 0.7875, 0.1774, 0.7875, 0.1774, 0.7875, 0.1774, 0.7875, 0.1774, 0.7875, 0.1774, 0.7875, 0.1774, 0.7875, 0.1774, 0.7875, 0.1774, 0.7875, 0.1774, 0.7875, 0.1774, 0.7875, 0.1774, 0.7875, 0.1774, 0.7875, 0.1774, 0.7875, 0.1774, 0.7875, 0.1774, 0.7875, 0.1774, 0.7875, 0.1774, 0.7875, 0.1774, 0.7875, 0.1774, 0.7875, 0.1774, 0.7875, 0.1774, 0.7875, 0.1774, 0.7875, 0.1774, 0.7875, 0.1774, 0.7875, 0.1774, 0.7875, 0.1774, 0.7875, 0.1774, 0.7875, 0.1774, 0.7875, 0.1774, 0.7875, 0.1774, 0.7875, 0.1774, 0.7875, 0.1774, 0.7875, 0.1774, 0.7875, 0.1774, 0.7875, 0.1774, 0.7875, 0.1774, 0.7875, 0.1774, 0.7875, 0.1774, 0.7875, 0.1774, 0.7875, 0.1774, 0.7875, 0.1774, 0.7875, 0.1774, 0.7875, 0.1774, 0.7875, 0.1774, 0.7875, 0.1774, 0.7875, 0.1774, 0.7875, 0.1774, 0.7875, 0.1774, 0.7875, 0.1774, 0.7875, 0.1774, 0.7875, 0.1774, 0.7875, 0.1774, 0.7875, 0.1774, 0.7875, 0.1774, 0.7875, 0.1774, 0.7875, 0.1774, 0.7875, 0.1774, 0.7875, 0.1774, 0.7875, 0.1774, 0.7875, 0.1774, 0.7875, 0.1774, 0.7875, 0.1774, 0.7875, 0.1774, 0.7875, 0.1774, 0.7875, 0.1774, 0.7875, 0.1774, 0.7875, 0.1774, 0.7875, 0.1774, 0.7875, 0.1774, 0.7875, 0.1774, 0.7875, 0.1774, 0.7875, 0.1774, 0.7875, 0.1774, 0.7875, 0.1774, 0.7875, 0.1774, 0.7875, 0.1774, 0.7875, 0.1774, 0.7875, 0.1774, 0.7875, 0.1774, 0.7875, 0.1774, 0.7875, 0.1774, 0.7875, 0.1774, 0.7875, 0.1774, 0.7875, 0.1774, 0.7875, 0.1774, 0.7875, 0.1774, 0.7875, 0.1774, 0.7875, 0.1774, 0.7875, 0.1774, 0.7875, 0.1774, 0.7875, 0.1774, 0.7875, 0.1774, 0.7875, 0.1774, 0.7875, 0.1774, 0.7875, 0.1774, 0.7875, 0.1774, 0.7875, 0.1774, 0.7875, 0.1774, 0.005209, 0.9838, 0.005433, 0.997, 0.03558, 0.997, 0.03536, 0.9838, 0.03536, 0.9838, 0.03558, 0.997, 0.06573, 0.997, 0.0655, 0.9838, 0.0655, 0.9838, 0.06573, 0.997, 0.09587, 0.997, 0.09565, 0.9838, 0.09565, 0.9838, 0.09587, 0.997, 0.126, 0.997, 0.1258, 0.9838, 0.1258, 0.9838, 0.126, 0.997, 0.1562, 0.997, 0.1559, 0.9838, 0.1559, 0.9838, 0.1562, 0.997, 0.1863, 0.997, 0.1861, 0.9838, 0.1861, 0.9838, 0.1863, 0.997, 0.2165, 0.997, 0.2162, 0.9838, 0.2162, 0.9838, 0.2165, 0.997, 0.2466, 0.997, 0.2464, 0.9838, 0.2464, 0.9838, 0.2466, 0.997, 0.2768, 0.997, 0.2765, 0.9838, 0.2765, 0.9838, 0.2768, 0.997, 0.3069, 0.997, 0.3067, 0.9838, 0.3067, 0.9838, 0.3069, 0.997, 0.337, 0.997, 0.3368, 0.9838, 0.3368, 0.9838, 0.337, 0.997, 0.3672, 0.997, 0.367, 0.9838, 0.367, 0.9838, 0.3672, 0.997, 0.3973, 0.997, 0.3971, 0.9838, 0.3971, 0.9838, 0.3973, 0.997, 0.4275, 0.997, 0.4273, 0.9838, 0.4273, 0.9838, 0.4275, 0.997, 0.4576, 0.997, 0.4574, 0.9838, 0.4574, 0.9838, 0.4576, 0.997, 0.4878, 0.997, 0.4876, 0.9838, 0.4876, 0.9838, 0.4878, 0.997, 0.5179, 0.997, 0.5177, 0.9838, 0.5177, 0.9838, 0.5179, 0.997, 0.5481, 0.997, 0.5479, 0.9838, 0.5479, 0.9838, 0.5481, 0.997, 0.5782, 0.997, 0.578, 0.9838, 0.578, 0.9838, 0.5782, 0.997, 0.6084, 0.997, 0.6081, 0.9838, 0.005175, 0.9389, 0.005209, 0.9838, 0.03536, 0.9838, 0.03532, 0.9389, 0.03532, 0.9389, 0.03536, 0.9838, 0.0655, 0.9838, 0.06547, 0.9389, 0.06547, 0.9389, 0.0655, 0.9838, 0.09565, 0.9838, 0.09561, 0.9389, 0.09561, 0.9389, 0.09565, 0.9838, 0.1258, 0.9838, 0.1258, 0.9389, 0.1258, 0.9389, 0.1258, 0.9838, 0.1559, 0.9838, 0.1559, 0.9389, 0.1559, 0.9389, 0.1559, 0.9838, 0.1861, 0.9838, 0.1861, 0.9389, 0.1861, 0.9389, 0.1861, 0.9838, 0.2162, 0.9838, 0.2162, 0.9389, 0.2162, 0.9389, 0.2162, 0.9838, 0.2464, 0.9838, 0.2463, 0.9389, 0.2463, 0.9389, 0.2464, 0.9838, 0.2765, 0.9838, 0.2765, 0.9389, 0.2765, 0.9389, 0.2765, 0.9838, 0.3067, 0.9838, 0.3066, 0.9389, 0.3066, 0.9389, 0.3067, 0.9838, 0.3368, 0.9838, 0.3368, 0.9389, 0.3368, 0.9389, 0.3368, 0.9838, 0.367, 0.9838, 0.3669, 0.9389, 0.3669, 0.9389, 0.367, 0.9838, 0.3971, 0.9838, 0.3971, 0.9389, 0.3971, 0.9389, 0.3971, 0.9838, 0.4273, 0.9838, 0.4272, 0.9389, 0.4272, 0.9389, 0.4273, 0.9838, 0.4574, 0.9838, 0.4574, 0.9389, 0.4574, 0.9389, 0.4574, 0.9838, 0.4876, 0.9838, 0.4875, 0.9389, 0.4875, 0.9389, 0.4876, 0.9838, 0.5177, 0.9838, 0.5177, 0.9389, 0.5177, 0.9389, 0.5177, 0.9838, 0.5479, 0.9838, 0.5478, 0.9389, 0.5478, 0.9389, 0.5479, 0.9838, 0.578, 0.9838, 0.578, 0.9389, 0.578, 0.9389, 0.578, 0.9838, 0.6081, 0.9838, 0.6081, 0.9389, 0.004848, 0.8988, 0.005175, 0.9389, 0.03532, 0.9389, 0.03499, 0.8988, 0.03499, 0.8988, 0.03532, 0.9389, 0.06547, 0.9389, 0.06514, 0.8988, 0.06514, 0.8988, 0.06547, 0.9389, 0.09561, 0.9389, 0.09529, 0.8988, 0.09529, 0.8988, 0.09561, 0.9389, 0.1258, 0.9389, 0.1254, 0.8988, 0.1254, 0.8988, 0.1258, 0.9389, 0.1559, 0.9389, 0.1556, 0.8988, 0.1556, 0.8988, 0.1559, 0.9389, 0.1861, 0.9389, 0.1857, 0.8988, 0.1857, 0.8988, 0.1861, 0.9389, 0.2162, 0.9389, 0.2159, 0.8988, 0.2159, 0.8988, 0.2162, 0.9389, 0.2463, 0.9389, 0.246, 0.8988, 0.246, 0.8988, 0.2463, 0.9389, 0.2765, 0.9389, 0.2762, 0.8988, 0.2762, 0.8988, 0.2765, 0.9389, 0.3066, 0.9389, 0.3063, 0.8988, 0.3063, 0.8988, 0.3066, 0.9389, 0.3368, 0.9389, 0.3365, 0.8988, 0.3365, 0.8988, 0.3368, 0.9389, 0.3669, 0.9389, 0.3666, 0.8988, 0.3666, 0.8988, 0.3669, 0.9389, 0.3971, 0.9389, 0.3968, 0.8988, 0.3968, 0.8988, 0.3971, 0.9389, 0.4272, 0.9389, 0.4269, 0.8988, 0.4269, 0.8988, 0.4272, 0.9389, 0.4574, 0.9389, 0.457, 0.8988, 0.457, 0.8988, 0.4574, 0.9389, 0.4875, 0.9389, 0.4872, 0.8988, 0.4872, 0.8988, 0.4875, 0.9389, 0.5177, 0.9389, 0.5173, 0.8988, 0.5173, 0.8988, 0.5177, 0.9389, 0.5478, 0.9389, 0.5475, 0.8988, 0.5475, 0.8988, 0.5478, 0.9389, 0.578, 0.9389, 0.5776, 0.8988, 0.5776, 0.8988, 0.578, 0.9389, 0.6081, 0.9389, 0.6078, 0.8988, 0.00507, 0.5239, 0.004848, 0.8988, 0.03499, 0.8988, 0.03522, 0.5239, 0.03522, 0.5239, 0.03499, 0.8988, 0.06514, 0.8988, 0.06536, 0.5239, 0.06536, 0.5239, 0.06514, 0.8988, 0.09529, 0.8988, 0.09551, 0.5239, 0.09551, 0.5239, 0.09529, 0.8988, 0.1254, 0.8988, 0.1257, 0.5239, 0.1257, 0.5239, 0.1254, 0.8988, 0.1556, 0.8988, 0.1558, 0.5239, 0.1558, 0.5239, 0.1556, 0.8988, 0.1857, 0.8988, 0.186, 0.5239, 0.186, 0.5239, 0.1857, 0.8988, 0.2159, 0.8988, 0.2161, 0.5239, 0.2161, 0.5239, 0.2159, 0.8988, 0.246, 0.8988, 0.2462, 0.5239, 0.2462, 0.5239, 0.246, 0.8988, 0.2762, 0.8988, 0.2764, 0.5239, 0.2764, 0.5239, 0.2762, 0.8988, 0.3063, 0.8988, 0.3065, 0.5239, 0.3065, 0.5239, 0.3063, 0.8988, 0.3365, 0.8988, 0.3367, 0.5239, 0.3367, 0.5239, 0.3365, 0.8988, 0.3666, 0.8988, 0.3668, 0.5239, 0.3668, 0.5239, 0.3666, 0.8988, 0.3968, 0.8988, 0.397, 0.5239, 0.397, 0.5239, 0.3968, 0.8988, 0.4269, 0.8988, 0.4271, 0.5239, 0.4271, 0.5239, 0.4269, 0.8988, 0.457, 0.8988, 0.4573, 0.5239, 0.4573, 0.5239, 0.457, 0.8988, 0.4872, 0.8988, 0.4874, 0.5239, 0.4874, 0.5239, 0.4872, 0.8988, 0.5173, 0.8988, 0.5176, 0.5239, 0.5176, 0.5239, 0.5173, 0.8988, 0.5475, 0.8988, 0.5477, 0.5239, 0.5477, 0.5239, 0.5475, 0.8988, 0.5776, 0.8988, 0.5779, 0.5239, 0.5779, 0.5239, 0.5776, 0.8988, 0.6078, 0.8988, 0.608, 0.5239, 0.004698, 0.02645, 0.00507, 0.5239, 0.03522, 0.5239, 0.03484, 0.02645, 0.03484, 0.02645, 0.03522, 0.5239, 0.06536, 0.5239, 0.06499, 0.02645, 0.06499, 0.02645, 0.06536, 0.5239, 0.09551, 0.5239, 0.09514, 0.02645, 0.09514, 0.02645, 0.09551, 0.5239, 0.1257, 0.5239, 0.1253, 0.02645, 0.1253, 0.02645, 0.1257, 0.5239, 0.1558, 0.5239, 0.1554, 0.02645, 0.1554, 0.02645, 0.1558, 0.5239, 0.186, 0.5239, 0.1856, 0.02645, 0.1856, 0.02645, 0.186, 0.5239, 0.2161, 0.5239, 0.2157, 0.02645, 0.2157, 0.02645, 0.2161, 0.5239, 0.2462, 0.5239, 0.2459, 0.02645, 0.2459, 0.02645, 0.2462, 0.5239, 0.2764, 0.5239, 0.276, 0.02645, 0.276, 0.02645, 0.2764, 0.5239, 0.3065, 0.5239, 0.3062, 0.02645, 0.3062, 0.02645, 0.3065, 0.5239, 0.3367, 0.5239, 0.3363, 0.02645, 0.3363, 0.02645, 0.3367, 0.5239, 0.3668, 0.5239, 0.3665, 0.02645, 0.3665, 0.02645, 0.3668, 0.5239, 0.397, 0.5239, 0.3966, 0.02645, 0.3966, 0.02645, 0.397, 0.5239, 0.4271, 0.5239, 0.4268, 0.02645, 0.4268, 0.02645, 0.4271, 0.5239, 0.4573, 0.5239, 0.4569, 0.02645, 0.4569, 0.02645, 0.4573, 0.5239, 0.4874, 0.5239, 0.487, 0.02645, 0.487, 0.02645, 0.4874, 0.5239, 0.5176, 0.5239, 0.5172, 0.02645, 0.5172, 0.02645, 0.5176, 0.5239, 0.5477, 0.5239, 0.5473, 0.02645, 0.5473, 0.02645, 0.5477, 0.5239, 0.5779, 0.5239, 0.5775, 0.02645, 0.5775, 0.02645, 0.5779, 0.5239, 0.608, 0.5239, 0.6076, 0.02645, 0.7875, 0.1774, 0.7875, 0.1774, 0.7875, 0.1774, 0.7875, 0.1774, 0.7875, 0.1774, 0.7875, 0.1774, 0.7875, 0.1774, 0.7875, 0.1774, 0.7875, 0.1774, 0.7875, 0.1774, 0.7875, 0.1774, 0.7875, 0.1774, 0.7875, 0.1774, 0.7875, 0.1774, 0.7875, 0.1774, 0.7875, 0.1774, 0.7875, 0.1774, 0.7875, 0.1774, 0.7875, 0.1774, 0.7875, 0.1774, 0.7875, 0.1774, 0.7875, 0.1774, 0.7875, 0.1774, 0.7875, 0.1774, 0.7875, 0.1774, 0.7875, 0.1774, 0.7875, 0.1774, 0.7875, 0.1774, 0.7875, 0.1774, 0.7875, 0.1774, 0.7875, 0.1774, 0.7875, 0.1774, 0.7875, 0.1774, 0.7875, 0.1774, 0.7875, 0.1774, 0.7875, 0.1774, 0.7875, 0.1774, 0.7875, 0.1774, 0.7875, 0.1774, 0.7875, 0.1774, 0.7875, 0.1774, 0.7875, 0.1774, 0.7875, 0.1774, 0.7875, 0.1774, 0.7875, 0.1774, 0.7875, 0.1774, 0.7875, 0.1774, 0.7875, 0.1774, 0.7875, 0.1774, 0.7875, 0.1774, 0.7875, 0.1774, 0.7875, 0.1774, 0.7875, 0.1774, 0.7875, 0.1774, 0.7875, 0.1774, 0.7875, 0.1774, 0.7875, 0.1774, 0.7875, 0.1774, 0.7875, 0.1774, 0.7875, 0.1774, 0.7875, 0.1774, 0.7875, 0.1774, 0.7875, 0.1774, 0.7875, 0.1774, 0.7875, 0.1774, 0.7875, 0.1774, 0.7875, 0.1774, 0.7875, 0.1774, 0.7875, 0.1774, 0.7875, 0.1774, 0.7875, 0.1774, 0.7875, 0.1774, 0.7875, 0.1774, 0.7875, 0.1774, 0.7875, 0.1774, 0.7875, 0.1774, 0.7875, 0.1774, 0.7875, 0.1774, 0.7875, 0.1774, 0.7875, 0.1774, 0.7875, 0.1774, 0.7875, 0.1774, 0.7875, 0.1774, 0.7875, 0.1774, 0.7875, 0.1774, 0.7875, 0.1774, 0.7875, 0.1774, 0.7875, 0.1774, 0.7875, 0.1774, 0.7875, 0.1774, 0.7875, 0.1774, 0.7875, 0.1774, 0.7875, 0.1774, 0.7875, 0.1774, 0.7875, 0.1774, 0.7875, 0.1774, 0.7875, 0.1774, 0.7875, 0.1774, 0.7875, 0.1774, 0.7875, 0.1774, 0.7875, 0.1774, 0.7875, 0.1774, 0.7875, 0.1774, 0.7875, 0.1774, 0.7875, 0.1774, 0.7875, 0.1774, 0.7875, 0.1774, 0.7875, 0.1774, 0.7875, 0.1774, 0.7875, 0.1774, 0.7875, 0.1774, 0.7875, 0.1774, 0.7875, 0.1774, 0.7875, 0.1774, 0.7875, 0.1774, 0.7875, 0.1774, 0.7875, 0.1774, 0.7875, 0.1774, 0.7875, 0.1774, 0.7875, 0.1774, 0.7875, 0.1774, 0.7875, 0.1774, 0.7875, 0.1774, 0.7875, 0.1774, 0.7875, 0.1774, 0.7875, 0.1774, 0.7875, 0.1774, 0.7875, 0.1774, 0.7875, 0.1774, 0.7875, 0.1774, 0.7875, 0.1774, 0.7875, 0.1774, 0.7875, 0.1774, 0.7875, 0.1774, 0.7875, 0.1774, 0.7875, 0.1774, 0.7875, 0.1774, 0.7875, 0.1774, 0.7875, 0.1774, 0.7875, 0.1774, 0.7875, 0.1774, 0.7875, 0.1774, 0.7875, 0.1774, 0.7875, 0.1774, 0.7875, 0.1774, 0.7875, 0.1774, 0.7875, 0.1774, 0.7875, 0.1774, 0.7875, 0.1774, 0.7875, 0.1774, 0.7875, 0.1774, 0.7875, 0.1774, 0.7875, 0.1774, 0.7875, 0.1774, 0.7875, 0.1774, 0.7875, 0.1774, 0.7875, 0.1774, 0.7875, 0.1774, 0.7875, 0.1774, 0.7875, 0.1774, 0.7875, 0.1774, 0.7875, 0.1774, 0.7875, 0.1774, 0.7875, 0.1774, 0.7875, 0.1774, 0.7875, 0.1774, 0.7875, 0.1774, 0.7875, 0.1774, 0.7875, 0.1774, 0.7875, 0.1774, 0.7875, 0.1774, 0.7875, 0.1774, 0.7875, 0.1774, 0.7875, 0.1774, 0.7875, 0.1774, 0.7875, 0.1774, 0.7875, 0.1774, 0.7875, 0.1774, 0.7875, 0.1774, 0.7875, 0.1774, 0.7875, 0.1774, 0.7875, 0.1774, 0.7875, 0.1774, 0.7875, 0.1774, 0.7875, 0.1774, 0.7875, 0.1774, 0.7875, 0.1774, 0.7875, 0.1774, 0.7875, 0.1774, 0.7875, 0.1774, 0.7875, 0.1774, 0.7875, 0.1774, 0.7875, 0.1774, 0.7875, 0.1774, 0.7875, 0.1774, 0.7875, 0.1774, 0.7875, 0.1774, 0.7875, 0.1774, 0.7875, 0.1774, 0.7875, 0.1774, 0.7875, 0.1774, 0.7875, 0.1774, 0.7875, 0.1774, 0.7875, 0.1774, 0.7875, 0.1774, 0.7875, 0.1774, 0.7875, 0.1774, 0.7875, 0.1774, 0.7875, 0.1774, 0.7875, 0.1774, 0.7875, 0.1774, 0.7875, 0.1774, 0.7875, 0.1774, 0.7875, 0.1774, 0.7875, 0.1774, 0.7875, 0.1774, 0.7875, 0.1774, 0.7875, 0.1774, 0.7875, 0.1774, 0.7875, 0.1774, 0.7875, 0.1774, 0.7875, 0.1774, 0.7875, 0.1774, 0.7875, 0.1774, 0.7875, 0.1774, 0.7875, 0.1774, 0.7875, 0.1774, 0.7875, 0.1774, 0.7875, 0.1774, 0.7875, 0.1774, 0.7875, 0.1774, 0.7875, 0.1774, 0.7875, 0.1774, 0.7875, 0.1774, 0.7875, 0.1774, 0.7875, 0.1774, 0.7875, 0.1774, 0.7875, 0.1774, 0.7875, 0.1774, 0.7875, 0.1774, 0.7875, 0.1774, 0.7875, 0.1774, 0.7875, 0.1774, 0.7875, 0.1774, 0.7875, 0.1774, 0.7875, 0.1774, 0.7875, 0.1774, 0.7875, 0.1774, 0.7875, 0.1774, 0.7875, 0.1774, 0.7875, 0.1774, 0.7875, 0.1774, 0.7875, 0.1774, 0.7875, 0.1774, 0.7875, 0.1774, 0.7875, 0.1774, 0.7875, 0.1774, 0.7875, 0.1774, 0.7875, 0.1774, 0.7875, 0.1774, 0.7875, 0.1774, 0.7875, 0.1774, 0.7875, 0.1774, 0.7875, 0.1774, 0.7875, 0.1774, 0.7875, 0.1774, 0.7875, 0.1774, 0.7875, 0.1774, 0.7875, 0.1774, 0.7875, 0.1774, 0.7875, 0.1774, 0.7875, 0.1774, 0.7875, 0.1774, 0.7875, 0.1774, 0.7875, 0.1774, 0.7875, 0.1774, 0.7875, 0.1774, 0.7875, 0.1774, 0.7875, 0.1774, 0.7875, 0.1774, 0.7875, 0.1774, 0.7875, 0.1774, 0.7875, 0.1774, 0.7875, 0.1774, 0.7875, 0.1774, 0.7875, 0.1774, 0.7875, 0.1774, 0.7875, 0.1774, 0.7875, 0.1774, 0.7875, 0.1774, 0.7875, 0.1774, 0.7875, 0.1774, 0.7875, 0.1774, 0.7875, 0.1774, 0.7875, 0.1774, 0.7875, 0.1774, 0.7875, 0.1774, 0.7875, 0.1774, 0.7875, 0.1774, 0.7875, 0.1774, 0.7875, 0.1774, 0.7875, 0.1774, 0.7875, 0.1774, 0.7875, 0.1774, 0.7875, 0.1774, 0.7875, 0.1774, 0.7875, 0.1774, 0.7875, 0.1774, 0.7875, 0.1774, 0.7875, 0.1774, 0.7875, 0.1774, 0.7875, 0.1774, 0.7875, 0.1774, 0.7875, 0.1774, 0.7875, 0.1774, 0.7875, 0.1774, 0.7875, 0.1774, 0.7875, 0.1774, 0.7875, 0.1774, 0.7875, 0.1774, 0.7875, 0.1774, 0.7875, 0.1774, 0.7875, 0.1774, 0.7875, 0.1774, 0.7875, 0.1774, 0.7875, 0.1774, 0.7875, 0.1774, 0.7875, 0.1774, 0.7875, 0.1774, 0.7875, 0.1774, 0.7875, 0.1774, 0.7875, 0.1774, 0.7875, 0.1774, 0.7875, 0.1774, 0.7875, 0.1774, 0.7875, 0.1774, 0.7875, 0.1774, 0.7875, 0.1774, 0.7875, 0.1774, 0.7875, 0.1774, 0.7875, 0.1774, 0.7875, 0.1774, 0.7875, 0.1774, 0.7875, 0.1774, 0.7875, 0.1774, 0.7875, 0.1774, 0.7875, 0.1774, 0.7875, 0.1774, 0.7875, 0.1774, 0.7875, 0.1774, 0.7875, 0.1774, 0.7875, 0.1774, 0.7875, 0.1774, 0.7875, 0.1774, 0.7875, 0.1774, 0.7875, 0.1774, 0.7875, 0.1774, 0.7875, 0.1774, 0.7875, 0.1774, 0.7875, 0.1774, 0.7875, 0.1774, 0.7875, 0.1774, 0.7875, 0.1774, 0.7875, 0.1774, 0.7875, 0.1774, 0.7875, 0.1774, 0.7875, 0.1774, 0.7875, 0.1774, 0.7875, 0.1774, 0.7875, 0.1774, 0.7875, 0.1774, 0.7875, 0.1774, 0.7875, 0.1774, 0.7875, 0.1774, 0.7875, 0.1774, 0.7875, 0.1774, 0.7875, 0.1774, 0.7875, 0.1774, 0.7875, 0.1774, 0.7875, 0.1774, 0.7875, 0.1774, 0.7875, 0.1774, 0.7875, 0.1774, 0.7875, 0.1774, 0.7875, 0.1774, 0.7875, 0.1774, 0.7875, 0.1774, 0.7875, 0.1774, 0.7875, 0.1774, 0.7875, 0.1774, 0.7875, 0.1774, 0.7875, 0.1774, 0.7875, 0.1774, 0.7875, 0.1774, 0.7875, 0.1774, 0.7875, 0.1774, 0.7875, 0.1774, 0.7875, 0.1774, 0.7875, 0.1774, 0.7875, 0.1774, 0.7875, 0.1774, 0.7875, 0.1774, 0.7875, 0.1774, 0.7875, 0.1774, 0.7875, 0.1774, 0.7875, 0.1774, 0.7875, 0.1774, 0.7875, 0.1774, 0.7875, 0.1774, 0.7875, 0.1774, 0.7875, 0.1774, 0.7875, 0.1774, 0.7875, 0.1774, 0.7875, 0.1774, 0.7875, 0.1774, 0.7875, 0.1774, 0.7875, 0.1774, 0.7875, 0.1774, 0.7875, 0.1774, 0.7875, 0.1774, 0.7875, 0.1774, 0.7875, 0.1774, 0.7875, 0.1774, 0.7875, 0.1774, 0.7875, 0.1774, 0.7875, 0.1774, 0.7875, 0.1774, 0.7875, 0.1774, 0.7875, 0.1774, 0.7875, 0.1774, 0.7875, 0.1774, 0.7875, 0.1774, 0.7875, 0.1774, 0.7875, 0.1774, 0.7875, 0.1774, 0.7875, 0.1774, 0.7875, 0.1774, 0.7875, 0.1774, 0.7875, 0.1774, 0.7875, 0.1774, 0.7875, 0.1774, 0.7875, 0.1774, 0.7875, 0.1774, 0.7875, 0.1774, 0.7875, 0.1774, 0.7875, 0.1774, 0.7875, 0.1774, 0.7875, 0.1774, 0.7875, 0.1774, 0.7875, 0.1774, 0.7875, 0.1774, 0.7875, 0.1774, 0.7875, 0.1774, 0.7875, 0.1774, 0.7875, 0.1774, 0.7875, 0.1774, 0.7875, 0.1774, 0.7875, 0.1774, 0.7875, 0.1774, 0.7875, 0.1774, 0.7875, 0.1774, 0.7875, 0.1774, 0.7875, 0.1774, 0.7875, 0.1774, 0.7875, 0.1774, 0.7875, 0.1774, 0.7875, 0.1774, 0.7875, 0.1774, 0.7875, 0.1774, 0.7875, 0.1774, 0.7875, 0.1774, 0.7875, 0.1774, 0.7875, 0.1774, 0.7875, 0.1774, 0.7875, 0.1774, 0.7875, 0.1774, 0.7875, 0.1774, 0.7875, 0.1774, 0.7875, 0.1774, 0.7875, 0.1774, 0.7875, 0.1774, 0.7875, 0.1774, 0.7875, 0.1774, 0.7875, 0.1774, 0.7875, 0.1774, 0.7875, 0.1774, 0.7875, 0.1774, 0.7875, 0.1774, 0.7875, 0.1774, 0.7875, 0.1774, 0.7875, 0.1774, 0.7875, 0.1774, 0.7875, 0.1774, 0.7875, 0.1774, 0.7875, 0.1774, 0.7875, 0.1774, 0.7875, 0.1774, 0.7875, 0.1774, 0.7875, 0.1774, 0.7875, 0.1774, 0.7875, 0.1774, 0.7875, 0.1774, 0.7875, 0.1774, 0.7875, 0.1774, 0.7875, 0.1774, 0.7875, 0.1774, 0.7875, 0.1774, 0.7875, 0.1774, 0.7875, 0.1774, 0.7875, 0.1774, 0.7875, 0.1774, 0.7875, 0.1774, 0.7875, 0.1774, 0.7875, 0.1774, 0.7875, 0.1774, 0.7875, 0.1774, 0.7875, 0.1774, 0.7875, 0.1774, 0.7875, 0.1774, 0.7875, 0.1774, 0.7875, 0.1774, 0.7875, 0.1774, 0.7875, 0.1774, 0.7875, 0.1774, 0.7875, 0.1774, 0.7875, 0.1774, 0.7875, 0.1774, 0.7875, 0.1774, 0.7875, 0.1774, 0.7875, 0.1774, 0.7875, 0.1774, 0.7875, 0.1774, 0.7875, 0.1774, 0.7875, 0.1774, 0.7875, 0.1774, 0.7875, 0.1774, 0.7875, 0.1774, 0.7875, 0.1774, 0.7875, 0.1774, 0.7875, 0.1774, 0.7875, 0.1774, 0.7875, 0.1774, 0.7875, 0.1774, 0.7875, 0.1774, 0.7875, 0.1774, 0.7875, 0.1774, 0.7875, 0.1774, 0.7875, 0.1774, 0.7875, 0.1774, 0.7875, 0.1774, 0.7875, 0.1774, 0.7875, 0.1774, 0.7875, 0.1774, 0.7875, 0.1774, 0.7875, 0.1774, 0.7875, 0.1774, 0.7875, 0.1774, 0.7875, 0.1774, 0.7875, 0.1774, 0.7875, 0.1774, 0.7875, 0.1774, 0.7875, 0.1774, 0.7875, 0.1774, 0.7875, 0.1774, 0.7875, 0.1774, 0.7875, 0.1774, 0.7875, 0.1774, 0.7875, 0.1774, 0.7875, 0.1774, 0.7875, 0.1774, 0.7875, 0.1774, 0.7875, 0.1774, 0.7875, 0.1774, 0.7875, 0.1774, 0.7875, 0.1774, 0.7875, 0.1774, 0.7875, 0.1774, 0.7875, 0.1774, 0.7875, 0.1774, 0.7875, 0.1774, 0.7875, 0.1774, 0.7875, 0.1774, 0.7875, 0.1774, 0.7875, 0.1774, 0.7875, 0.1774, 0.7875, 0.1774, 0.7875, 0.1774, 0.7875, 0.1774, 0.7875, 0.1774, 0.7875, 0.1774, 0.7875, 0.1774, 0.7875, 0.1774, 0.7875, 0.1774, 0.7875, 0.1774, 0.7875, 0.1774, 0.7875, 0.1774, 0.7875, 0.1774, 0.7875, 0.1774, 0.7875, 0.1774, 0.7875, 0.1774, 0.7875, 0.1774, 0.7875, 0.1774, 0.7875, 0.1774, 0.7875, 0.1774, 0.7875, 0.1774, 0.7875, 0.1774, 0.7875, 0.1774, 0.7875, 0.1774, 0.7875, 0.1774, 0.7875, 0.1774, 0.7875, 0.1774, 0.7875, 0.1774, 0.7875, 0.1774, 0.7875, 0.1774, 0.7875, 0.1774, 0.7875, 0.1774, 0.7875, 0.1774, 0.7875, 0.1774, 0.7875, 0.1774, 0.7875, 0.1774, 0.7875, 0.1774, 0.7875, 0.1774, 0.7875, 0.1774, 0.7875, 0.1774, 0.7875, 0.1774, 0.7875, 0.1774, 0.7875, 0.1774, 0.7875, 0.1774, 0.7875, 0.1774, 0.7875, 0.1774, 0.7875, 0.1774, 0.7875, 0.1774, 0.7875, 0.1774, 0.7875, 0.1774, 0.7875, 0.1774, 0.7875, 0.1774, 0.7875, 0.1774, 0.7875, 0.1774, 0.7875, 0.1774, 0.7875, 0.1774, 0.7875, 0.1774, 0.7875, 0.1774, 0.7875, 0.1774, 0.7875, 0.1774, 0.7875, 0.1774, 0.7875, 0.1774, 0.7875, 0.1774, 0.7875, 0.1774, 0.7875, 0.1774, 0.7875, 0.1774, 0.7875, 0.1774, 0.7875, 0.1774, 0.7875, 0.1774, 0.7875, 0.1774, 0.7875, 0.1774, 0.7875, 0.1774, 0.7875, 0.1774, 0.7875, 0.1774, 0.7875, 0.1774, 0.7875, 0.1774, 0.7875, 0.1774, 0.7875, 0.1774, 0.7875, 0.1774, 0.7875, 0.1774, 0.7875, 0.1774, 0.7875, 0.1774, 0.7875, 0.1774, 0.7875, 0.1774, 0.7875, 0.1774, 0.7875, 0.1774, 0.7875, 0.1774, 0.7875, 0.1774, 0.7875, 0.1774, 0.7875, 0.1774, 0.7875, 0.1774, 0.7875, 0.1774, 0.7875, 0.1774, 0.7875, 0.1774, 0.7875, 0.1774, 0.7875, 0.1774, 0.7875, 0.1774, 0.7875, 0.1774, 0.7875, 0.1774, 0.7875, 0.1774, 0.7875, 0.1774, 0.7875, 0.1774, 0.7875, 0.1774, 0.7875, 0.1774, 0.7875, 0.1774, 0.7875, 0.1774, 0.7875, 0.1774, 0.7875, 0.1774, 0.7875, 0.1774, 0.7875, 0.1774, 0.7875, 0.1774, 0.7875, 0.1774, 0.7875, 0.1774, 0.7875, 0.1774, 0.7875, 0.1774, 0.7875, 0.1774, 0.7875, 0.1774, 0.7875, 0.1774, 0.7875, 0.1774, 0.7875, 0.1774, 0.7875, 0.1774, 0.7875, 0.1774, 0.7875, 0.1774, 0.7875, 0.1774, 0.7875, 0.1774, 0.7875, 0.1774, 0.7875, 0.1774, 0.7875, 0.1774, 0.7875, 0.1774, 0.7875, 0.1774, 0.7875, 0.1774, 0.7875, 0.1774, 0.7875, 0.1774, 0.7875, 0.1774, 0.7875, 0.1774, 0.7875, 0.1774, 0.7875, 0.1774, 0.7875, 0.1774, 0.7875, 0.1774, 0.7875, 0.1774, 0.7875, 0.1774, 0.7875, 0.1774, 0.7875, 0.1774, 0.7875, 0.1774, 0.7875, 0.1774, 0.7875, 0.1774, 0.7875, 0.1774, 0.7875, 0.1774, 0.7875, 0.1774, 0.7875, 0.1774, 0.7875, 0.1774, 0.7875, 0.1774, 0.7875, 0.1774, 0.7875, 0.1774, 0.7875, 0.1774, 0.7875, 0.1774, 0.7875, 0.1774, 0.7875, 0.1774, 0.7875, 0.1774, 0.7875, 0.1774, 0.7875, 0.1774, 0.7875, 0.1774, 0.7875, 0.1774, 0.7875, 0.1774, 0.7875, 0.1774, 0.7875, 0.1774, 0.7875, 0.1774, 0.7875, 0.1774, 0.7875, 0.1774, 0.7875, 0.1774, 0.7875, 0.1774, 0.7875, 0.1774, 0.7875, 0.1774, 0.7875, 0.1774, 0.7875, 0.1774, 0.7875, 0.1774, 0.7875, 0.1774, 0.7875, 0.1774, 0.7875, 0.1774, 0.7875, 0.1774, 0.7875, 0.1774, 0.7875, 0.1774, 0.7875, 0.1774, 0.7875, 0.1774, 0.7875, 0.1774, 0.7875, 0.1774, 0.7875, 0.1774, 0.7875, 0.1774, 0.7875, 0.1774, 0.7875, 0.1774, 0.7875, 0.1774, 0.7875, 0.1774, 0.7875, 0.1774, 0.7875, 0.1774, 0.7875, 0.1774, 0.7875, 0.1774, 0.7875, 0.1774, 0.7875, 0.1774, 0.7875, 0.1774, 0.7875, 0.1774, 0.7875, 0.1774, 0.7875, 0.1774, 0.7875, 0.1774, 0.7875, 0.1774, 0.7875, 0.1774, 0.7875, 0.1774, 0.7875, 0.1774, 0.7875, 0.1774, 0.7875, 0.1774, 0.7875, 0.1774, 0.7875, 0.1774, 0.7875, 0.1774, 0.7875, 0.1774, 0.7875, 0.1774, 0.7875, 0.1774, 0.7875, 0.1774, 0.7875, 0.1774, 0.7875, 0.1774, 0.7875, 0.1774, 0.7875, 0.1774, 0.7875, 0.1774, 0.7875, 0.1774, 0.7875, 0.1774, 0.7875, 0.1774, 0.7875, 0.1774, 0.7875, 0.1774, 0.7875, 0.1774, 0.7875, 0.1774, 0.7875, 0.1774, 0.7875, 0.1774, 0.7875, 0.1774, 0.7875, 0.1774, 0.7875, 0.1774, 0.7875, 0.1774, 0.7875, 0.1774, 0.7875, 0.1774, 0.7875, 0.1774, 0.7875, 0.1774, 0.7875, 0.1774, 0.7875, 0.1774, 0.7875, 0.1774, 0.7875, 0.1774, 0.7875, 0.1774, 0.7875, 0.1774, 0.7875, 0.1774, 0.7875, 0.1774, 0.7875, 0.1774, 0.7875, 0.1774, 0.7875, 0.1774, 0.7875, 0.1774, 0.7875, 0.1774, 0.7875, 0.1774, 0.7875, 0.1774, 0.7875, 0.1774, 0.7875, 0.1774, 0.7875, 0.1774, 0.7875, 0.1774, 0.7875, 0.1774, 0.7875, 0.1774, 0.7875, 0.1774, 0.7875, 0.1774, 0.7875, 0.1774, 0.7875, 0.1774, 0.7875, 0.1774, 0.7875, 0.1774, 0.7875, 0.1774, 0.7875, 0.1774, 0.7875, 0.1774, 0.7875, 0.1774, 0.7875, 0.1774, 0.7875, 0.1774, 0.7875, 0.1774, 0.7875, 0.1774, 0.7875, 0.1774, 0.7875, 0.1774, 0.7875, 0.1774, 0.7875, 0.1774, 0.7875, 0.1774, 0.7875, 0.1774, 0.7875, 0.1774, 0.7875, 0.1774, 0.7875, 0.1774, 0.7875, 0.1774, 0.7875, 0.1774, 0.7875, 0.1774, 0.7875, 0.1774, 0.7875, 0.1774, 0.7875, 0.1774, 0.7875, 0.1774, 0.7875, 0.1774, 0.7875, 0.1774, 0.7875, 0.1774, 0.7875, 0.1774, 0.7875, 0.1774, 0.7875, 0.1774, 0.7875, 0.1774, 0.7875, 0.1774, 0.7875, 0.1774, 0.7875, 0.1774, 0.7875, 0.1774, 0.7875, 0.1774, 0.7875, 0.1774, 0.7875, 0.1774, 0.7875, 0.1774, 0.7875, 0.1774, 0.7875, 0.1774, 0.7875, 0.1774, 0.7875, 0.1774, 0.7875, 0.1774, 0.7875, 0.1774, 0.7875, 0.1774, 0.7875, 0.1774, 0.7875, 0.1774, 0.7875, 0.1774, 0.7875, 0.1774, 0.7875, 0.1774, 0.7875, 0.1774, 0.7875, 0.1774, 0.7875, 0.1774, 0.7875, 0.1774, 0.7875, 0.1774, 0.7875, 0.1774, 0.7875, 0.1774, 0.7875, 0.1774, 0.7875, 0.1774, 0.7875, 0.1774, 0.7875, 0.1774, 0.7875, 0.1774, 0.7875, 0.1774, 0.7875, 0.1774, 0.7875, 0.1774, 0.7875, 0.1774, 0.7875, 0.1774, 0.7875, 0.1774, 0.7875, 0.1774, 0.7875, 0.1774, 0.7875, 0.1774, 0.7875, 0.1774, 0.7875, 0.1774, 0.7875, 0.1774, 0.7875, 0.1774, 0.7875, 0.1774, 0.7875, 0.1774, 0.7875, 0.1774, 0.7875, 0.1774, 0.7875, 0.1774, 0.7875, 0.1774, 0.7875, 0.1774, 0.7875, 0.1774, 0.7875, 0.1774, 0.7875, 0.1774, 0.7875, 0.1774, 0.7875, 0.1774, 0.7875, 0.1774, 0.7875, 0.1774, 0.7875, 0.1774, 0.7875, 0.1774, 0.7875, 0.1774, 0.7875, 0.1774, 0.7875, 0.1774, 0.7875, 0.1774, 0.7875, 0.1774, 0.7875, 0.1774, 0.7875, 0.1774, 0.7875, 0.1774, 0.7875, 0.1774, 0.7875, 0.1774, 0.7875, 0.1774])
me_plane.materials.append(mat_material_001)
me_plane.materials.append(mat_material_002)
me_plane.update()

# ---- objects
ob_light = bpy.data.objects.new('Light', light_light)
ob_camera = bpy.data.objects.new('Camera', cam_camera)
ob_plane = bpy.data.objects.new('Plane', me_plane)

# ---- transforms, parenting, visibility, modifiers, constraints
ob_light.location = (4.076, 1.005, 5.904)
ob_light.rotation_euler = (0.6503, 0.05522, 1.866)
ob_light.lock_rotations_4d = False
ob_light.empty_display_type = 'ARROWS'
ob_light.color = (0.0, 0.0, 0.0, 0.0)
ob_light.lineart.crease_threshold = 0.0
ob_camera.location = (7.359, -6.926, 4.958)
ob_camera.rotation_euler = (1.109, 0.0, 0.8149)
ob_camera.lock_rotations_4d = False
ob_camera.empty_display_type = 'ARROWS'
ob_camera.color = (0.0, 0.0, 0.0, 0.0)
ob_camera.display_type = 'WIRE'
ob_camera.lineart.crease_threshold = 0.0
ob_plane.location = (0.0, 0.0, 0.0)
ob_plane.rotation_euler = (1.571, 0.0, 1.571)
ob_plane.scale = (1.0, 1.29, 1.0)

# ---- collection membership
col_collection.objects.link(ob_light)
col_collection.objects.link(ob_camera)
col_collection.objects.link(ob_plane)

# ---- scene / render settings (as saved in the file)
scene.camera = ob_camera
scene.frame_start = 1; scene.frame_end = 250; scene.frame_set(1)
scene.render.engine = 'BLENDER_EEVEE_NEXT'
scene.cycles.sampling_pattern = 'TABULATED_SOBOL'
scene.cycles.use_light_tree = False
scene.view_settings.view_transform = 'Filmic'
bpy.context.view_layer.update()

